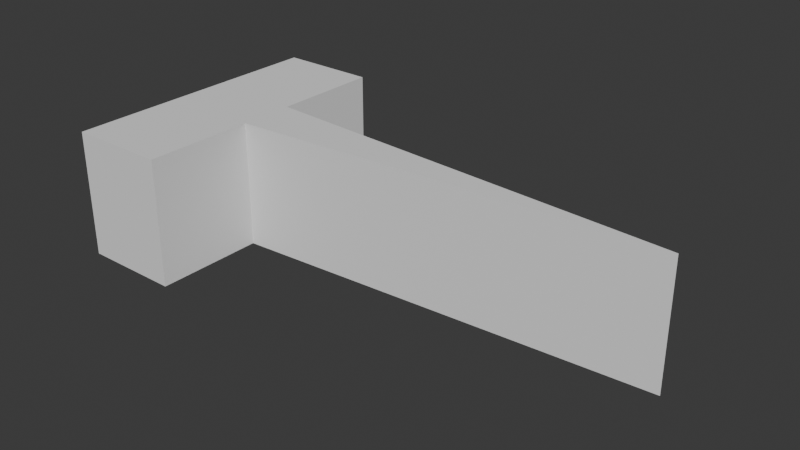 # Source: Hook_Middle.blend  (saved by Blender 4.1.23; exported with 4.5.12 LTS)
import bpy
from mathutils import Matrix  # noqa: F401  (used for matrix-valued properties, if any)

bpy.ops.wm.read_factory_settings(use_empty=True)
scene = bpy.context.scene
scene.name = 'Scene'

# ---- world
world_world = bpy.data.worlds.new('World'); scene.world = world_world
world_world.use_nodes = True; world_world.node_tree.nodes.clear()
_N = world_world.node_tree.nodes; _L = world_world.node_tree.links
n0 = _N.new('ShaderNodeOutputWorld'); n0.name = 'World Output'; n0.location = (300, 300)
n1 = _N.new('ShaderNodeBackground'); n1.name = 'Background'; n1.location = (10, 300)
n1.inputs[0].default_value = (0.05088, 0.05088, 0.05088, 1.0)
_L.new(n1.outputs[0], n0.inputs[0])
n0.is_active_output = True
world_world.color = (0.05088, 0.05088, 0.05088)
world_world.use_sun_shadow = False
world_world.sun_shadow_jitter_overblur = 0.0

# ---- meshes
me_cube_036 = bpy.data.meshes.new('Cube.036')
me_cube_036.from_pydata([(3.032e-07, 5.0, 2.3), (-9.537e-07, 5.0, 1.788e-06), (1.8, 5.0, 2.3), (1.8, 5.0, 1.924e-06), (1.734e-06, 2.384e-07, 2.3), (1.376e-06, 2.0, 2.3), (1.018e-06, 3.0, 2.3), (-3.576e-07, 3.0, 1.073e-06), (-6.3e-14, 2.0, 8.345e-07), (3.576e-07, 2.384e-07, 1.192e-07), (1.8, 3.0, 1.209e-06), (1.8, 2.0, 9.704e-07), (1.8, 2.384e-07, 2.551e-07), (1.8, 3.0, 2.3), (1.8, 2.0, 2.3), (1.8, -7.153e-07, 2.3), (9.6, 2.5, -3.09e-06), (9.6, 2.5, 2.3)], [], [(6, 0, 1, 7), (7, 1, 3, 10), (10, 3, 2, 13), (13, 2, 0, 6), (3, 1, 0, 2), (15, 14, 5, 4), (14, 13, 6, 5), (12, 11, 14, 15), (14, 11, 16, 17), (9, 8, 11, 12), (8, 7, 10, 11), (15, 4, 9, 12), (4, 5, 8, 9), (5, 6, 7, 8), (13, 17, 16, 10), (11, 10, 16), (14, 17, 13)])
_uv = me_cube_036.uv_layers.new(name='UVMap')
_uv.uv.foreach_set('vector', [0.5643, 0.0, 0.625, 0.0, 0.625, 0.25, 0.5643, 0.25, 0.5643, 0.25, 0.625, 0.25, 0.625, 0.5, 0.5643, 0.5, 0.5643, 0.5, 0.625, 0.5, 0.625, 0.75, 0.5643, 0.75, 0.5643, 0.75, 0.625, 0.75, 0.625, 1.0, 0.5643, 1.0, 0.625, 0.5, 0.875, 0.5, 0.875, 0.75, 0.625, 0.75, 0.4929, 0.75, 0.5286, 0.75, 0.5286, 1.0, 0.4929, 1.0, 0.5286, 0.75, 0.5643, 0.75, 0.5643, 1.0, 0.5286, 1.0, 0.4929, 0.5, 0.5286, 0.5, 0.5286, 0.75, 0.4929, 0.75, 0.5286, 0.75, 0.5286, 0.5, 0.5286, 0.5, 0.5286, 0.75, 0.4929, 0.25, 0.5286, 0.25, 0.5286, 0.5, 0.4929, 0.5, 0.5286, 0.25, 0.5643, 0.25, 0.5643, 0.5, 0.5286, 0.5, 0.4929, 0.75, 0.4929, 0.0, 0.4929, 0.25, 0.4929, 0.5, 0.4929, 0.0, 0.5286, 0.0, 0.5286, 0.25, 0.4929, 0.25, 0.5286, 0.0, 0.5643, 0.0, 0.5643, 0.25, 0.5286, 0.25, 0.5643, 0.75, 0.5286, 0.75, 0.5286, 0.5, 0.5643, 0.5, 0.5286, 0.5, 0.5643, 0.5, 0.5286, 0.5, 0.5286, 0.75, 0.5286, 0.75, 0.5643, 0.75])
me_cube_036.update()

# ---- objects
ob_hook_middle = bpy.data.objects.new('Hook_Middle', me_cube_036)

# ---- transforms, parenting, visibility, modifiers, constraints
ob_hook_middle.location = (0.0, 0.0, 0.0)

# ---- collection membership
scene.collection.objects.link(ob_hook_middle)

# ---- scene / render settings (as saved in the file)
scene.frame_start = 1; scene.frame_end = 250; scene.frame_set(1)
scene.render.engine = 'BLENDER_EEVEE_NEXT'
scene.cycles.sampling_pattern = 'TABULATED_SOBOL'
scene.eevee.ray_tracing_options.trace_max_roughness = 0.0
scene.unit_settings.scale_length = 0.01
bpy.context.view_layer.update()

# ---- added for rendering (the .blend has no active camera and no usable light): camera, sun
cam_auto = bpy.data.cameras.new('AutoCamera')
cam_auto.lens = 50.0
cam_auto.sensor_width = 36.0
cam_auto.clip_end = 1000.0
ob_auto_camera = bpy.data.objects.new('AutoCamera', cam_auto)
scene.collection.objects.link(ob_auto_camera)
ob_auto_camera.location = (15.0383, -9.78593, 9.34062)
ob_auto_camera.rotation_euler = (1.09748, -7.21219e-08, 0.694738)
scene.camera = ob_auto_camera
light_auto_sun = bpy.data.lights.new('AutoSun', 'SUN')
light_auto_sun.energy = 3.0
light_auto_sun.angle = 0.0523599
ob_auto_sun = bpy.data.objects.new('AutoSun', light_auto_sun)
scene.collection.objects.link(ob_auto_sun)
ob_auto_sun.rotation_euler = (0.872665, 0.174533, 0.523599)
bpy.context.view_layer.update()
